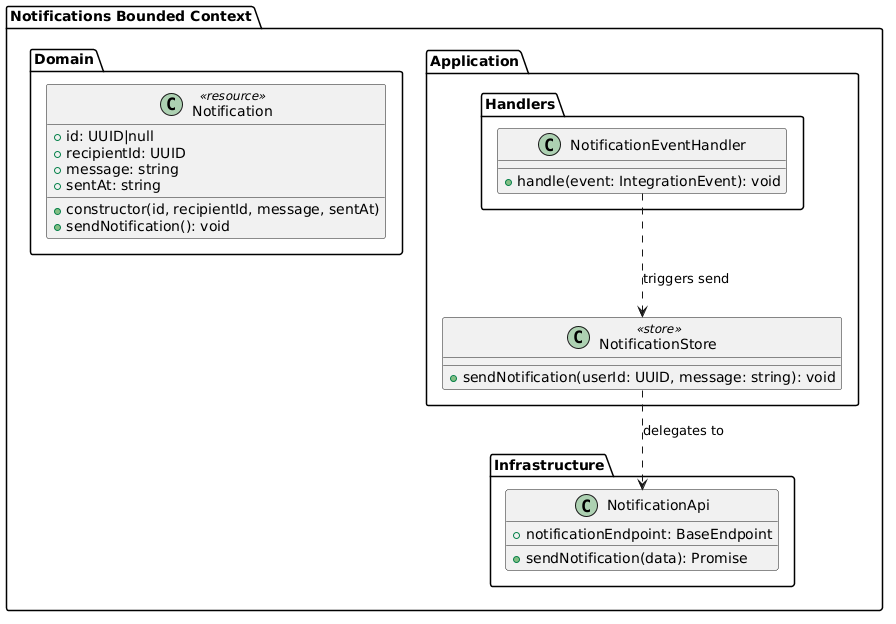

The diagram above was rendered by PlantUML. Its source (embedded in the PNG):
@startuml
' ==========================================
' BOUNDED CONTEXT: Notifications
' ==========================================
package "Notifications Bounded Context" {
  package "Domain" {
    class "Notification" as Notification <<resource>> {
      +id: UUID|null
      +recipientId: UUID
      +message: string
      +sentAt: string
      +constructor(id, recipientId, message, sentAt)
      +sendNotification(): void
    }
  }

  package "Application" {
    class "NotificationStore" as NotificationStore <<store>> {
      +sendNotification(userId: UUID, message: string): void
    }

    package "Handlers" {
      class "NotificationEventHandler" as NotificationEventHandler {
        +handle(event: IntegrationEvent): void
      }
    }
  }

  package "Infrastructure" {
    class "NotificationApi" as NotificationApi {
      +notificationEndpoint: BaseEndpoint
      +sendNotification(data): Promise
    }
  }

  NotificationStore ..> NotificationApi : delegates to
  NotificationEventHandler ..> NotificationStore : triggers send
}
@enduml